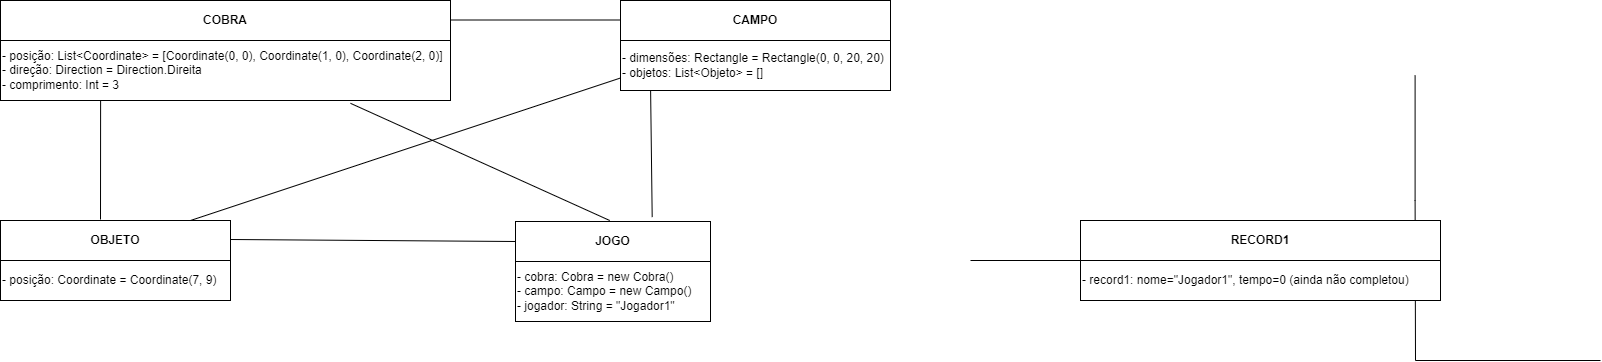

The diagram above was exported from draw.io. Its source (the exported page's mxGraphModel, read from the mxfile embedded in the PNG):
<mxGraphModel dx="1050" dy="534" grid="1" gridSize="10" guides="1" tooltips="1" connect="1" arrows="1" fold="1" page="1" pageScale="1.5" pageWidth="1169" pageHeight="826" background="none" math="0" shadow="0">
  <root>
    <mxCell id="0" style=";html=1;" />
    <mxCell id="1" style=";html=1;" parent="0" />
    <mxCell id="303ed1de8c2c98b4-77" style="edgeStyle=orthogonalEdgeStyle;html=1;startSize=6;endFill=0;endSize=6;strokeWidth=1;fontSize=16;rounded=0;endArrow=none;" parent="1" edge="1">
      <mxGeometry relative="1" as="geometry">
        <mxPoint x="711" y="205" as="sourcePoint" />
      </mxGeometry>
    </mxCell>
    <mxCell id="303ed1de8c2c98b4-78" style="edgeStyle=orthogonalEdgeStyle;html=1;startSize=6;endFill=0;endSize=6;strokeWidth=1;fontSize=16;rounded=0;endArrow=none;" parent="1" edge="1">
      <mxGeometry relative="1" as="geometry">
        <mxPoint x="1069" y="205" as="sourcePoint" />
      </mxGeometry>
    </mxCell>
    <mxCell id="303ed1de8c2c98b4-79" style="edgeStyle=orthogonalEdgeStyle;html=1;startSize=6;endFill=0;endSize=6;strokeWidth=1;fontSize=16;rounded=0;endArrow=none;" parent="1" edge="1">
      <mxGeometry relative="1" as="geometry">
        <mxPoint x="890" y="285" as="sourcePoint" />
      </mxGeometry>
    </mxCell>
    <mxCell id="303ed1de8c2c98b4-80" style="edgeStyle=orthogonalEdgeStyle;html=1;startSize=6;endFill=0;endSize=6;strokeWidth=1;fontSize=16;rounded=0;endArrow=none;" parent="1" edge="1">
      <mxGeometry relative="1" as="geometry">
        <Array as="points">
          <mxPoint x="886" y="390" />
          <mxPoint x="578" y="390" />
        </Array>
        <mxPoint x="886" y="375" as="sourcePoint" />
      </mxGeometry>
    </mxCell>
    <mxCell id="303ed1de8c2c98b4-81" style="edgeStyle=elbowEdgeStyle;html=1;startSize=6;endFill=0;endSize=6;strokeWidth=1;fontSize=16;rounded=0;endArrow=none;" parent="1" edge="1">
      <mxGeometry relative="1" as="geometry">
        <Array as="points">
          <mxPoint x="885" y="395" />
        </Array>
        <mxPoint x="885" y="375" as="sourcePoint" />
      </mxGeometry>
    </mxCell>
    <mxCell id="303ed1de8c2c98b4-82" style="edgeStyle=orthogonalEdgeStyle;html=1;startSize=6;endFill=0;endSize=6;strokeWidth=1;fontSize=16;rounded=0;endArrow=none;exitX=0.5;exitY=1;" parent="1" edge="1">
      <mxGeometry relative="1" as="geometry">
        <Array as="points">
          <mxPoint x="885" y="390" />
          <mxPoint x="260" y="390" />
        </Array>
        <mxPoint x="890" y="375" as="sourcePoint" />
      </mxGeometry>
    </mxCell>
    <mxCell id="303ed1de8c2c98b4-83" style="edgeStyle=orthogonalEdgeStyle;html=1;startSize=6;endFill=0;endSize=6;strokeWidth=1;fontSize=16;rounded=0;endArrow=none;" parent="1" edge="1">
      <mxGeometry relative="1" as="geometry">
        <Array as="points">
          <mxPoint x="885" y="390" />
          <mxPoint x="1195" y="390" />
        </Array>
        <mxPoint x="885" y="375" as="sourcePoint" />
      </mxGeometry>
    </mxCell>
    <mxCell id="303ed1de8c2c98b4-84" style="edgeStyle=orthogonalEdgeStyle;html=1;startSize=6;endFill=0;endSize=6;strokeWidth=1;fontSize=16;rounded=0;endArrow=none;" parent="1" edge="1">
      <mxGeometry relative="1" as="geometry">
        <Array as="points">
          <mxPoint x="885" y="390" />
          <mxPoint x="1494" y="390" />
        </Array>
        <mxPoint x="885" y="375" as="sourcePoint" />
      </mxGeometry>
    </mxCell>
    <mxCell id="303ed1de8c2c98b4-85" style="edgeStyle=orthogonalEdgeStyle;html=1;startSize=6;endFill=0;endSize=6;strokeWidth=1;fontSize=16;rounded=0;entryX=1;entryY=0.5;endArrow=none;" parent="1" edge="1">
      <mxGeometry relative="1" as="geometry">
        <Array as="points">
          <mxPoint x="578" y="525" />
        </Array>
        <mxPoint x="565" y="525" as="targetPoint" />
      </mxGeometry>
    </mxCell>
    <mxCell id="303ed1de8c2c98b4-86" style="edgeStyle=orthogonalEdgeStyle;html=1;startSize=6;endFill=0;endSize=6;strokeWidth=1;fontSize=16;rounded=0;entryX=1;entryY=0.5;endArrow=none;" parent="1" edge="1">
      <mxGeometry relative="1" as="geometry">
        <Array as="points">
          <mxPoint x="578" y="635" />
        </Array>
        <mxPoint x="565" y="635" as="targetPoint" />
      </mxGeometry>
    </mxCell>
    <mxCell id="303ed1de8c2c98b4-87" style="edgeStyle=orthogonalEdgeStyle;html=1;startSize=6;endFill=0;endSize=6;strokeWidth=1;fontSize=16;rounded=0;entryX=1;entryY=0.5;endArrow=none;" parent="1" edge="1">
      <mxGeometry relative="1" as="geometry">
        <Array as="points">
          <mxPoint x="578" y="745" />
        </Array>
        <mxPoint x="565" y="745" as="targetPoint" />
      </mxGeometry>
    </mxCell>
    <mxCell id="303ed1de8c2c98b4-88" style="edgeStyle=orthogonalEdgeStyle;html=1;startSize=6;endFill=0;endSize=6;strokeWidth=1;fontSize=16;rounded=0;endArrow=none;entryX=1;entryY=0.5;" parent="1" edge="1">
      <mxGeometry relative="1" as="geometry">
        <Array as="points">
          <mxPoint x="578" y="855" />
        </Array>
        <mxPoint x="565" y="855" as="targetPoint" />
      </mxGeometry>
    </mxCell>
    <mxCell id="303ed1de8c2c98b4-89" style="edgeStyle=orthogonalEdgeStyle;html=1;startSize=6;endFill=0;endSize=6;strokeWidth=1;fontSize=16;rounded=0;entryX=0;entryY=0.5;endArrow=none;" parent="1" edge="1">
      <mxGeometry relative="1" as="geometry">
        <Array as="points">
          <mxPoint x="578" y="525" />
        </Array>
        <mxPoint x="590" y="525" as="targetPoint" />
      </mxGeometry>
    </mxCell>
    <mxCell id="303ed1de8c2c98b4-90" style="edgeStyle=orthogonalEdgeStyle;html=1;startSize=6;endFill=0;endSize=6;strokeWidth=1;fontSize=16;rounded=0;entryX=0;entryY=0.5;endArrow=none;" parent="1" edge="1">
      <mxGeometry relative="1" as="geometry">
        <Array as="points">
          <mxPoint x="578" y="635" />
        </Array>
        <mxPoint x="590" y="635" as="targetPoint" />
      </mxGeometry>
    </mxCell>
    <mxCell id="303ed1de8c2c98b4-91" style="edgeStyle=orthogonalEdgeStyle;html=1;startSize=6;endFill=0;endSize=6;strokeWidth=1;fontSize=16;rounded=0;entryX=0;entryY=0.5;endArrow=none;" parent="1" edge="1">
      <mxGeometry relative="1" as="geometry">
        <Array as="points">
          <mxPoint x="578" y="745" />
        </Array>
        <mxPoint x="590" y="745" as="targetPoint" />
      </mxGeometry>
    </mxCell>
    <mxCell id="303ed1de8c2c98b4-92" style="edgeStyle=orthogonalEdgeStyle;html=1;startSize=6;endFill=0;endSize=6;strokeWidth=1;fontSize=16;rounded=0;endArrow=none;entryX=1;entryY=0.5;" parent="1" edge="1">
      <mxGeometry relative="1" as="geometry">
        <Array as="points">
          <mxPoint x="892" y="525" />
        </Array>
        <mxPoint x="892" y="455" as="sourcePoint" />
      </mxGeometry>
    </mxCell>
    <mxCell id="303ed1de8c2c98b4-93" style="edgeStyle=orthogonalEdgeStyle;html=1;startSize=6;endFill=0;endSize=6;strokeWidth=1;fontSize=16;rounded=0;endArrow=none;entryX=1;entryY=0.5;" parent="1" edge="1">
      <mxGeometry relative="1" as="geometry">
        <Array as="points">
          <mxPoint x="893" y="635" />
        </Array>
        <mxPoint x="893" y="455" as="sourcePoint" />
      </mxGeometry>
    </mxCell>
    <mxCell id="303ed1de8c2c98b4-94" style="edgeStyle=orthogonalEdgeStyle;html=1;startSize=6;endFill=0;endSize=6;strokeWidth=1;fontSize=16;rounded=0;endArrow=none;entryX=1;entryY=0.5;" parent="1" edge="1">
      <mxGeometry relative="1" as="geometry">
        <Array as="points">
          <mxPoint x="892" y="745" />
        </Array>
        <mxPoint x="892" y="455" as="sourcePoint" />
      </mxGeometry>
    </mxCell>
    <mxCell id="303ed1de8c2c98b4-95" style="edgeStyle=orthogonalEdgeStyle;html=1;startSize=6;endFill=0;endSize=6;strokeWidth=1;fontSize=16;rounded=0;endArrow=none;entryX=1;entryY=0.5;" parent="1" edge="1">
      <mxGeometry relative="1" as="geometry">
        <Array as="points">
          <mxPoint x="892" y="855" />
        </Array>
        <mxPoint x="892" y="455" as="sourcePoint" />
      </mxGeometry>
    </mxCell>
    <mxCell id="303ed1de8c2c98b4-96" style="edgeStyle=orthogonalEdgeStyle;html=1;startSize=6;endFill=0;endSize=6;strokeWidth=1;fontSize=16;rounded=0;endArrow=none;entryX=0;entryY=0.5;" parent="1" edge="1">
      <mxGeometry relative="1" as="geometry">
        <Array as="points">
          <mxPoint x="892" y="525" />
        </Array>
        <mxPoint x="892" y="455" as="sourcePoint" />
      </mxGeometry>
    </mxCell>
    <mxCell id="303ed1de8c2c98b4-97" style="edgeStyle=orthogonalEdgeStyle;html=1;startSize=6;endFill=0;endSize=6;strokeWidth=1;fontSize=16;rounded=0;endArrow=none;entryX=0;entryY=0.5;" parent="1" edge="1">
      <mxGeometry relative="1" as="geometry">
        <Array as="points">
          <mxPoint x="892" y="635" />
        </Array>
        <mxPoint x="892" y="455" as="sourcePoint" />
      </mxGeometry>
    </mxCell>
    <mxCell id="303ed1de8c2c98b4-99" style="edgeStyle=orthogonalEdgeStyle;html=1;startSize=6;endFill=0;endSize=6;strokeWidth=1;fontSize=16;rounded=0;endArrow=none;entryX=1;entryY=0.5;" parent="1" edge="1">
      <mxGeometry relative="1" as="geometry">
        <Array as="points">
          <mxPoint x="255" y="525" />
        </Array>
        <mxPoint x="255.5999999999999" y="455" as="sourcePoint" />
      </mxGeometry>
    </mxCell>
    <mxCell id="303ed1de8c2c98b4-100" style="edgeStyle=orthogonalEdgeStyle;html=1;startSize=6;endFill=0;endSize=6;strokeWidth=1;fontSize=16;rounded=0;endArrow=none;entryX=1;entryY=0.5;" parent="1" edge="1">
      <mxGeometry relative="1" as="geometry">
        <Array as="points">
          <mxPoint x="255" y="635" />
        </Array>
        <mxPoint x="255.5999999999999" y="455" as="sourcePoint" />
      </mxGeometry>
    </mxCell>
    <mxCell id="303ed1de8c2c98b4-101" style="edgeStyle=orthogonalEdgeStyle;html=1;startSize=6;endFill=0;endSize=6;strokeWidth=1;fontSize=16;rounded=0;endArrow=none;entryX=0;entryY=0.5;" parent="1" edge="1">
      <mxGeometry relative="1" as="geometry">
        <Array as="points">
          <mxPoint x="255" y="525" />
        </Array>
        <mxPoint x="255.5999999999999" y="455" as="sourcePoint" />
      </mxGeometry>
    </mxCell>
    <mxCell id="303ed1de8c2c98b4-102" style="edgeStyle=orthogonalEdgeStyle;html=1;startSize=6;endFill=0;endSize=6;strokeWidth=1;fontSize=16;rounded=0;endArrow=none;entryX=0;entryY=0.5;" parent="1" edge="1">
      <mxGeometry relative="1" as="geometry">
        <Array as="points">
          <mxPoint x="255" y="635" />
        </Array>
        <mxPoint x="255.5999999999999" y="455" as="sourcePoint" />
      </mxGeometry>
    </mxCell>
    <mxCell id="303ed1de8c2c98b4-103" style="edgeStyle=orthogonalEdgeStyle;html=1;startSize=6;endFill=0;endSize=6;strokeWidth=1;fontSize=16;rounded=0;endArrow=none;entryX=1;entryY=0.5;" parent="1" edge="1">
      <mxGeometry relative="1" as="geometry">
        <Array as="points">
          <mxPoint x="1195" y="525" />
        </Array>
        <mxPoint x="1194.6" y="455" as="sourcePoint" />
      </mxGeometry>
    </mxCell>
    <mxCell id="303ed1de8c2c98b4-104" style="edgeStyle=orthogonalEdgeStyle;html=1;startSize=6;endFill=0;endSize=6;strokeWidth=1;fontSize=16;rounded=0;endArrow=none;entryX=0;entryY=0.5;" parent="1" edge="1">
      <mxGeometry relative="1" as="geometry">
        <Array as="points">
          <mxPoint x="1195" y="525" />
        </Array>
        <mxPoint x="1194.6" y="455" as="sourcePoint" />
      </mxGeometry>
    </mxCell>
    <mxCell id="303ed1de8c2c98b4-105" style="edgeStyle=orthogonalEdgeStyle;html=1;startSize=6;endFill=0;endSize=6;strokeWidth=1;fontSize=16;rounded=0;endArrow=none;entryX=1;entryY=0.5;" parent="1" edge="1">
      <mxGeometry relative="1" as="geometry">
        <Array as="points">
          <mxPoint x="1195" y="635" />
        </Array>
        <mxPoint x="1194.6" y="455" as="sourcePoint" />
      </mxGeometry>
    </mxCell>
    <mxCell id="303ed1de8c2c98b4-106" style="edgeStyle=orthogonalEdgeStyle;html=1;startSize=6;endFill=0;endSize=6;strokeWidth=1;fontSize=16;rounded=0;endArrow=none;entryX=1;entryY=0.5;" parent="1" edge="1">
      <mxGeometry relative="1" as="geometry">
        <Array as="points">
          <mxPoint x="1195" y="745" />
        </Array>
        <mxPoint x="1194.6" y="455" as="sourcePoint" />
      </mxGeometry>
    </mxCell>
    <mxCell id="303ed1de8c2c98b4-107" style="edgeStyle=orthogonalEdgeStyle;html=1;startSize=6;endFill=0;endSize=6;strokeWidth=1;fontSize=16;rounded=0;endArrow=none;entryX=1;entryY=0.5;" parent="1" edge="1">
      <mxGeometry relative="1" as="geometry">
        <Array as="points">
          <mxPoint x="1195" y="855" />
        </Array>
        <mxPoint x="1194.6" y="455" as="sourcePoint" />
      </mxGeometry>
    </mxCell>
    <mxCell id="303ed1de8c2c98b4-108" style="edgeStyle=orthogonalEdgeStyle;html=1;startSize=6;endFill=0;endSize=6;strokeWidth=1;fontSize=16;rounded=0;endArrow=none;entryX=1;entryY=0.5;" parent="1" edge="1">
      <mxGeometry relative="1" as="geometry">
        <Array as="points">
          <mxPoint x="1195" y="965" />
        </Array>
        <mxPoint x="1194.6" y="455" as="sourcePoint" />
      </mxGeometry>
    </mxCell>
    <mxCell id="303ed1de8c2c98b4-109" style="edgeStyle=orthogonalEdgeStyle;html=1;startSize=6;endFill=0;endSize=6;strokeWidth=1;fontSize=16;rounded=0;endArrow=none;entryX=1;entryY=0.5;" parent="1" edge="1">
      <mxGeometry relative="1" as="geometry">
        <Array as="points">
          <mxPoint x="1495" y="525" />
        </Array>
        <mxPoint x="1494.6" y="455" as="sourcePoint" />
      </mxGeometry>
    </mxCell>
    <mxCell id="303ed1de8c2c98b4-110" style="edgeStyle=orthogonalEdgeStyle;html=1;startSize=6;endFill=0;endSize=6;strokeWidth=1;fontSize=16;rounded=0;endArrow=none;entryX=1;entryY=0.5;" parent="1" edge="1">
      <mxGeometry relative="1" as="geometry">
        <Array as="points">
          <mxPoint x="1495" y="635" />
        </Array>
        <mxPoint x="1494.6" y="455" as="sourcePoint" />
      </mxGeometry>
    </mxCell>
    <mxCell id="303ed1de8c2c98b4-111" style="edgeStyle=orthogonalEdgeStyle;html=1;startSize=6;endFill=0;endSize=6;strokeWidth=1;fontSize=16;rounded=0;endArrow=none;entryX=1;entryY=0.5;" parent="1" edge="1">
      <mxGeometry relative="1" as="geometry">
        <mxPoint x="1680" y="740" as="targetPoint" />
        <Array as="points">
          <mxPoint x="1495" y="580" />
          <mxPoint x="1495" y="745" />
        </Array>
        <mxPoint x="1494.6" y="455" as="sourcePoint" />
      </mxGeometry>
    </mxCell>
    <mxCell id="303ed1de8c2c98b4-112" style="edgeStyle=orthogonalEdgeStyle;html=1;startSize=6;endFill=0;endSize=6;strokeWidth=1;fontSize=16;rounded=0;endArrow=none;entryX=1;entryY=0.5;" parent="1" edge="1">
      <mxGeometry relative="1" as="geometry">
        <Array as="points">
          <mxPoint x="1495" y="855" />
        </Array>
        <mxPoint x="1494.6" y="455" as="sourcePoint" />
      </mxGeometry>
    </mxCell>
    <mxCell id="303ed1de8c2c98b4-113" style="edgeStyle=orthogonalEdgeStyle;html=1;startSize=6;endFill=0;endSize=6;strokeWidth=1;fontSize=16;rounded=0;endArrow=none;entryX=1;entryY=0.5;" parent="1" edge="1">
      <mxGeometry relative="1" as="geometry">
        <Array as="points">
          <mxPoint x="1495" y="965" />
        </Array>
        <mxPoint x="1494.6" y="455" as="sourcePoint" />
      </mxGeometry>
    </mxCell>
    <mxCell id="303ed1de8c2c98b4-114" style="edgeStyle=orthogonalEdgeStyle;html=1;startSize=6;endFill=0;endSize=6;strokeWidth=1;fontSize=16;rounded=0;endArrow=none;entryX=0;entryY=0.5;" parent="1" edge="1">
      <mxGeometry relative="1" as="geometry">
        <Array as="points">
          <mxPoint x="1495" y="525" />
        </Array>
        <mxPoint x="1494.6" y="455" as="sourcePoint" />
      </mxGeometry>
    </mxCell>
    <mxCell id="303ed1de8c2c98b4-115" style="edgeStyle=orthogonalEdgeStyle;html=1;startSize=6;endFill=0;endSize=6;strokeWidth=1;fontSize=16;rounded=0;endArrow=none;entryX=0;entryY=0.5;" parent="1" edge="1">
      <mxGeometry relative="1" as="geometry">
        <Array as="points">
          <mxPoint x="1495" y="635" />
        </Array>
        <mxPoint x="1494.6" y="455" as="sourcePoint" />
      </mxGeometry>
    </mxCell>
    <mxCell id="303ed1de8c2c98b4-116" style="edgeStyle=orthogonalEdgeStyle;html=1;startSize=6;endFill=0;endSize=6;strokeWidth=1;fontSize=16;rounded=0;endArrow=none;entryX=0;entryY=0.5;" parent="1" edge="1">
      <mxGeometry relative="1" as="geometry">
        <Array as="points">
          <mxPoint x="1495" y="745" />
        </Array>
        <mxPoint x="1494.6" y="455" as="sourcePoint" />
      </mxGeometry>
    </mxCell>
    <mxCell id="303ed1de8c2c98b4-117" style="edgeStyle=orthogonalEdgeStyle;html=1;startSize=6;endFill=0;endSize=6;strokeWidth=1;fontSize=16;rounded=0;endArrow=none;entryX=0;entryY=0.5;" parent="1" edge="1">
      <mxGeometry relative="1" as="geometry">
        <Array as="points">
          <mxPoint x="1495" y="855" />
        </Array>
        <mxPoint x="1494.6" y="455" as="sourcePoint" />
      </mxGeometry>
    </mxCell>
    <mxCell id="303ed1de8c2c98b4-118" style="edgeStyle=orthogonalEdgeStyle;html=1;startSize=6;endFill=0;endSize=6;strokeWidth=1;fontSize=16;rounded=0;endArrow=none;entryX=0;entryY=0.5;" parent="1" edge="1">
      <mxGeometry relative="1" as="geometry">
        <Array as="points">
          <mxPoint x="1495" y="965" />
        </Array>
        <mxPoint x="1494.6" y="455" as="sourcePoint" />
      </mxGeometry>
    </mxCell>
    <mxCell id="ZkrRY39-uY8FWN0E3K3Y-7" value="&lt;b&gt;CAMPO&lt;/b&gt;" style="rounded=0;whiteSpace=wrap;html=1;" parent="1" vertex="1">
      <mxGeometry x="700" y="380" width="270" height="40" as="geometry" />
    </mxCell>
    <mxCell id="ZkrRY39-uY8FWN0E3K3Y-8" value="    - dimensões: Rectangle = Rectangle(0, 0, 20, 20)&lt;br&gt;- objetos: List&amp;lt;Objeto&amp;gt; = []" style="rounded=0;whiteSpace=wrap;html=1;align=left;" parent="1" vertex="1">
      <mxGeometry x="700" y="420" width="270" height="50" as="geometry" />
    </mxCell>
    <mxCell id="ZkrRY39-uY8FWN0E3K3Y-9" value="&lt;b&gt;OBJETO&lt;/b&gt;" style="rounded=0;whiteSpace=wrap;html=1;" parent="1" vertex="1">
      <mxGeometry x="80" y="600" width="230" height="40" as="geometry" />
    </mxCell>
    <mxCell id="ZkrRY39-uY8FWN0E3K3Y-10" value="- posição: Coordinate = Coordinate(7, 9)" style="rounded=0;whiteSpace=wrap;html=1;align=left;" parent="1" vertex="1">
      <mxGeometry x="80" y="640" width="230" height="40" as="geometry" />
    </mxCell>
    <mxCell id="ZkrRY39-uY8FWN0E3K3Y-11" value="&lt;b&gt;JOGO&lt;/b&gt;" style="rounded=0;whiteSpace=wrap;html=1;" parent="1" vertex="1">
      <mxGeometry x="595" y="601" width="195" height="40" as="geometry" />
    </mxCell>
    <mxCell id="ZkrRY39-uY8FWN0E3K3Y-12" value="- cobra: Cobra = new Cobra()&lt;br&gt;- campo: Campo = new Campo()&lt;br&gt;- jogador: String = &quot;Jogador1&quot;" style="rounded=0;whiteSpace=wrap;html=1;align=left;" parent="1" vertex="1">
      <mxGeometry x="595" y="641" width="195" height="60" as="geometry" />
    </mxCell>
    <mxCell id="ZkrRY39-uY8FWN0E3K3Y-13" value="&lt;b&gt;RECORD1&lt;/b&gt;" style="rounded=0;whiteSpace=wrap;html=1;" parent="1" vertex="1">
      <mxGeometry x="1160" y="600" width="360" height="40" as="geometry" />
    </mxCell>
    <mxCell id="ZkrRY39-uY8FWN0E3K3Y-14" value="- record1: nome=&quot;Jogador1&quot;, tempo=0 (ainda não completou)" style="rounded=0;whiteSpace=wrap;html=1;align=left;" parent="1" vertex="1">
      <mxGeometry x="1160" y="640" width="360" height="40" as="geometry" />
    </mxCell>
    <mxCell id="ZkrRY39-uY8FWN0E3K3Y-16" value="&lt;b&gt;COBRA&lt;/b&gt;" style="rounded=0;whiteSpace=wrap;html=1;" parent="1" vertex="1">
      <mxGeometry x="80" y="380" width="450" height="40" as="geometry" />
    </mxCell>
    <mxCell id="ZkrRY39-uY8FWN0E3K3Y-17" value="    - posição: List&amp;lt;Coordinate&amp;gt; = [Coordinate(0, 0), Coordinate(1, 0), Coordinate(2, 0)]&lt;br&gt;- direção: Direction = Direction.Direita&lt;br&gt;- comprimento: Int = 3" style="rounded=0;whiteSpace=wrap;html=1;align=left;" parent="1" vertex="1">
      <mxGeometry x="80" y="420" width="450" height="60" as="geometry" />
    </mxCell>
    <mxCell id="ZkrRY39-uY8FWN0E3K3Y-18" value="" style="endArrow=none;html=1;rounded=0;entryX=0.094;entryY=0.8;entryDx=0;entryDy=0;entryPerimeter=0;" parent="1" edge="1">
      <mxGeometry width="50" height="50" relative="1" as="geometry">
        <mxPoint x="529.9200000000001" y="399.5" as="sourcePoint" />
        <mxPoint x="699.9999999999999" y="399.5" as="targetPoint" />
      </mxGeometry>
    </mxCell>
    <mxCell id="ZkrRY39-uY8FWN0E3K3Y-19" value="" style="endArrow=none;html=1;rounded=0;exitX=0.271;exitY=1.033;exitDx=0;exitDy=0;exitPerimeter=0;" parent="1" edge="1">
      <mxGeometry width="50" height="50" relative="1" as="geometry">
        <mxPoint x="180.11" y="480" as="sourcePoint" />
        <mxPoint x="180" y="599" as="targetPoint" />
      </mxGeometry>
    </mxCell>
    <mxCell id="ZkrRY39-uY8FWN0E3K3Y-20" value="" style="endArrow=none;html=1;rounded=0;entryX=0.08;entryY=-0.017;entryDx=0;entryDy=0;entryPerimeter=0;exitX=0.913;exitY=1.047;exitDx=0;exitDy=0;exitPerimeter=0;" parent="1" edge="1">
      <mxGeometry width="50" height="50" relative="1" as="geometry">
        <mxPoint x="429.9999999999999" y="482.81999999999994" as="sourcePoint" />
        <mxPoint x="689.23" y="599.9999999999999" as="targetPoint" />
      </mxGeometry>
    </mxCell>
    <mxCell id="ZkrRY39-uY8FWN0E3K3Y-21" value="" style="endArrow=none;html=1;rounded=0;entryX=0.094;entryY=0.8;entryDx=0;entryDy=0;entryPerimeter=0;" parent="1" edge="1">
      <mxGeometry width="50" height="50" relative="1" as="geometry">
        <mxPoint x="1050" y="640" as="sourcePoint" />
        <mxPoint x="1220.08" y="640" as="targetPoint" />
      </mxGeometry>
    </mxCell>
    <mxCell id="dUlu6915ItJNyDyxfIn3-1" value="" style="endArrow=none;html=1;rounded=0;exitX=0.271;exitY=1.033;exitDx=0;exitDy=0;exitPerimeter=0;entryX=0.701;entryY=-0.11;entryDx=0;entryDy=0;entryPerimeter=0;" edge="1" parent="1" target="ZkrRY39-uY8FWN0E3K3Y-11">
      <mxGeometry width="50" height="50" relative="1" as="geometry">
        <mxPoint x="730.11" y="470" as="sourcePoint" />
        <mxPoint x="730" y="589" as="targetPoint" />
      </mxGeometry>
    </mxCell>
    <mxCell id="dUlu6915ItJNyDyxfIn3-3" value="" style="endArrow=none;html=1;rounded=0;entryX=0;entryY=0.5;entryDx=0;entryDy=0;" edge="1" parent="1" target="ZkrRY39-uY8FWN0E3K3Y-11">
      <mxGeometry width="50" height="50" relative="1" as="geometry">
        <mxPoint x="310.0000000000001" y="619" as="sourcePoint" />
        <mxPoint x="480.0799999999999" y="619" as="targetPoint" />
      </mxGeometry>
    </mxCell>
    <mxCell id="dUlu6915ItJNyDyxfIn3-4" value="" style="endArrow=none;html=1;rounded=0;entryX=0;entryY=0.75;entryDx=0;entryDy=0;" edge="1" parent="1" target="ZkrRY39-uY8FWN0E3K3Y-8">
      <mxGeometry width="50" height="50" relative="1" as="geometry">
        <mxPoint x="270" y="600" as="sourcePoint" />
        <mxPoint x="320" y="550" as="targetPoint" />
      </mxGeometry>
    </mxCell>
  </root>
</mxGraphModel>